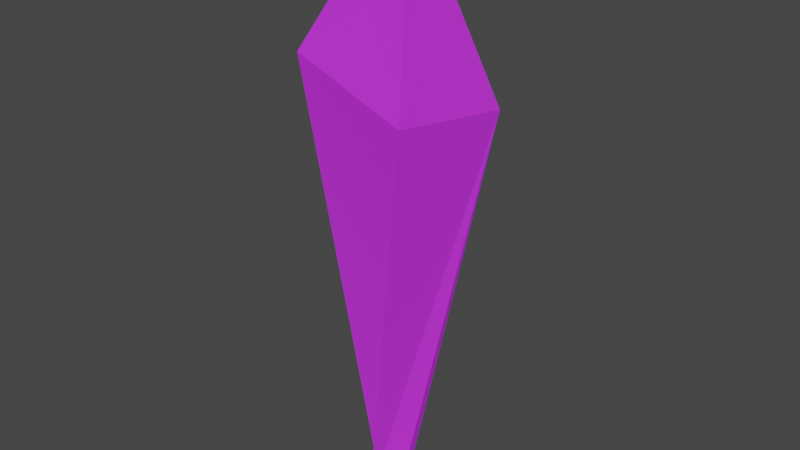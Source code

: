 # Source: crystal.blend  (saved by Blender 2.90.8; exported with 4.5.12 LTS)
import bpy
from mathutils import Matrix  # noqa: F401  (used for matrix-valued properties, if any)

bpy.ops.wm.read_factory_settings(use_empty=True)
scene = bpy.context.scene
scene.name = 'Scene'

# ---- materials (node trees are filled in below, after node groups)
mat_material = bpy.data.materials.new('Material')
mat_material.alpha_threshold = 0.0
mat_material.use_transparent_shadow = False
mat_material.line_color = (0.0, 0.0, 0.0, 1.0)

# ---- material node trees
mat_material.use_nodes = True; mat_material.node_tree.nodes.clear()
_N = mat_material.node_tree.nodes; _L = mat_material.node_tree.links
n0 = _N.new('ShaderNodeOutputMaterial'); n0.name = 'Material Output'; n0.location = (300, 300)
n1 = _N.new('ShaderNodeBsdfDiffuse'); n1.name = 'Diffuse BSDF'; n1.location = (10, 300)
n1.inputs[0].default_value = (0.5508, 0.03533, 0.8, 1.0)
n1.inputs[1].default_value = 0.4
_L.new(n1.outputs[0], n0.inputs[0])
n0.is_active_output = True

# ---- world
world_world = bpy.data.worlds.new('World'); scene.world = world_world
world_world.use_nodes = True; world_world.node_tree.nodes.clear()
_N = world_world.node_tree.nodes; _L = world_world.node_tree.links
n0 = _N.new('ShaderNodeOutputWorld'); n0.name = 'World Output'; n0.location = (300, 300)
n1 = _N.new('ShaderNodeBackground'); n1.name = 'Background'; n1.location = (10, 300)
n1.inputs[0].default_value = (0.05088, 0.05088, 0.05088, 1.0)
_L.new(n1.outputs[0], n0.inputs[0])
n0.is_active_output = True
world_world.color = (0.05088, 0.05088, 0.05088)
world_world.use_sun_shadow = False
world_world.sun_shadow_jitter_overblur = 0.0

# ---- meshes
me_cube = bpy.data.meshes.new('Cube')
me_cube.from_pydata([(0.6983, 0.6093, 1.253), (0.05286, -0.05083, -3.084), (0.612, -0.7469, 1.445), (-0.1246, -0.3601, -3.115), (-0.612, 0.7469, 1.637), (-0.04956, 0.2307, -3.114), (-0.6983, -0.6093, 1.829), (-0.3728, 0.04278, -3.094), (0.1841, 0.04272, 3.121), (-0.09155, 0.1558, 3.237), (-0.1741, -0.128, 3.06), (-0.4319, -0.4176, 2.356), (0.3014, -0.2911, 2.605), (0.3662, 0.2434, 2.459), (-0.3328, 0.5304, 2.449)], [], [(10, 9, 14), (2, 7, 3), (7, 4, 5), (1, 7, 5), (0, 3, 1), (5, 0, 1), (10, 12, 8), (9, 10, 8), (4, 13, 0), (6, 12, 11), (13, 8, 12), (14, 8, 13), (14, 4, 11), (4, 6, 11), (11, 10, 14), (2, 6, 7), (7, 6, 4), (1, 3, 7), (0, 2, 3), (5, 4, 0), (10, 11, 12), (4, 14, 13), (6, 2, 12), (12, 2, 13), (2, 0, 13), (14, 9, 8)])
_uv = me_cube.uv_layers.new(name='UVMap')
_uv.uv.foreach_set('vector', [0.625, 0.0, 0.625, 0.25, 0.625, 0.25, 0.625, 0.75, 0.375, 1.0, 0.375, 0.75, 0.375, 0.0, 0.625, 0.25, 0.375, 0.25, 0.375, 0.5, 0.125, 0.75, 0.125, 0.5, 0.625, 0.5, 0.375, 0.75, 0.375, 0.5, 0.375, 0.25, 0.625, 0.5, 0.375, 0.5, 0.625, 0.0, 0.625, 0.75, 0.625, 0.5, 0.625, 0.25, 0.625, 0.0, 0.625, 0.5, 0.625, 0.25, 0.625, 0.5, 0.625, 0.5, 0.625, 1.0, 0.625, 0.75, 0.625, 1.0, 0.625, 0.5, 0.625, 0.5, 0.625, 0.75, 0.625, 0.25, 0.625, 0.5, 0.625, 0.5, 0.625, 0.25, 0.625, 0.25, 0.625, 0.0, 0.625, 0.25, 0.625, 0.0, 0.625, 0.0, 0.625, 0.0, 0.625, 0.0, 0.625, 0.25, 0.625, 0.75, 0.625, 1.0, 0.375, 1.0, 0.375, 0.0, 0.625, 0.0, 0.625, 0.25, 0.375, 0.5, 0.375, 0.75, 0.125, 0.75, 0.625, 0.5, 0.625, 0.75, 0.375, 0.75, 0.375, 0.25, 0.625, 0.25, 0.625, 0.5, 0.625, 0.0, 0.625, 0.0, 0.625, 0.75, 0.625, 0.25, 0.625, 0.25, 0.625, 0.5, 0.625, 1.0, 0.625, 0.75, 0.625, 0.75, 0.625, 0.75, 0.625, 0.75, 0.625, 0.5, 0.625, 0.75, 0.625, 0.5, 0.625, 0.5, 0.625, 0.25, 0.625, 0.25, 0.625, 0.5])
me_cube.materials.append(mat_material)
me_cube.use_remesh_preserve_volume = False
me_cube.use_remesh_preserve_attributes = False
me_cube.use_mirror_vertex_groups = False
me_cube.update()

# ---- objects
ob_cube = bpy.data.objects.new('Cube', me_cube)

# ---- transforms, parenting, visibility, modifiers, constraints
ob_cube.location = (0.0, 0.0, 0.0)
ob_cube.scale = (0.2563, 0.2563, 0.2563)
ob_cube.lock_rotations_4d = False
ob_cube.empty_display_type = 'ARROWS'
ob_cube.lineart.crease_threshold = 0.0

# ---- collection membership
scene.collection.objects.link(ob_cube)

# ---- scene / render settings (as saved in the file)
scene.frame_start = 1; scene.frame_end = 250; scene.frame_set(1)
scene.render.engine = 'BLENDER_EEVEE_NEXT'
scene.cycles.use_denoising = False
scene.cycles.samples = 128
scene.cycles.sampling_pattern = 'TABULATED_SOBOL'
scene.cycles.use_adaptive_sampling = False
scene.cycles.use_light_tree = False
scene.view_settings.view_transform = 'Filmic'
bpy.context.view_layer.update()

# ---- added for rendering (the .blend has no active camera and no usable light): camera, sun
cam_auto = bpy.data.cameras.new('AutoCamera')
cam_auto.lens = 50.0
cam_auto.sensor_width = 36.0
cam_auto.clip_end = 1000.0
ob_auto_camera = bpy.data.objects.new('AutoCamera', cam_auto)
scene.collection.objects.link(ob_auto_camera)
ob_auto_camera.location = (1.58279, -1.89935, 1.28184)
ob_auto_camera.rotation_euler = (1.09748, -7.21219e-08, 0.694738)
scene.camera = ob_auto_camera
light_auto_sun = bpy.data.lights.new('AutoSun', 'SUN')
light_auto_sun.energy = 3.0
light_auto_sun.angle = 0.0523599
ob_auto_sun = bpy.data.objects.new('AutoSun', light_auto_sun)
scene.collection.objects.link(ob_auto_sun)
ob_auto_sun.rotation_euler = (0.872665, 0.174533, 0.523599)
bpy.context.view_layer.update()
